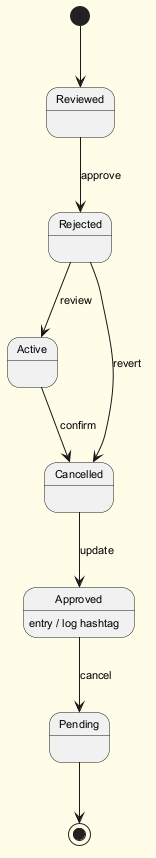

The diagram above was rendered by PlantUML. Its source (embedded in the PNG):
@startuml
skinparam backgroundColor #FFFDE7
skinparam classBackgroundColor #FFF9C4
skinparam classBorderColor #F57F17
skinparam defaultFontSize 11
[*] --> Reviewed
Reviewed --> Rejected : approve
Rejected --> Active : review
Active --> Cancelled : confirm
Cancelled --> Approved : update
Approved --> Pending : cancel
Approved : entry / log hashtag
Rejected --> Cancelled : revert
Pending --> [*]
@enduml